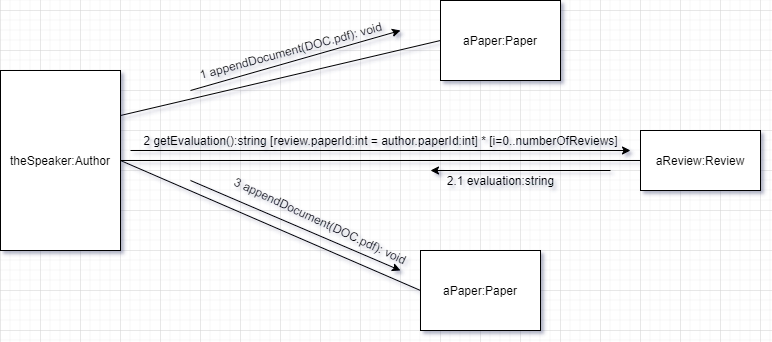

The diagram above was exported from draw.io. Its source (the exported page's mxGraphModel, read from the mxfile embedded in the PNG):
<mxGraphModel dx="1326" dy="816" grid="1" gridSize="10" guides="1" tooltips="1" connect="1" arrows="1" fold="1" page="1" pageScale="1" pageWidth="850" pageHeight="1100" math="0" shadow="0">
  <root>
    <mxCell id="0" />
    <mxCell id="1" parent="0" />
    <mxCell id="K6fNLLbabo5mXEIbpX7G-1" value="theSpeaker:Author" style="rounded=0;whiteSpace=wrap;html=1;" parent="1" vertex="1">
      <mxGeometry x="80" y="220" width="120" height="180" as="geometry" />
    </mxCell>
    <mxCell id="K6fNLLbabo5mXEIbpX7G-2" value="aReview:Review" style="rounded=0;whiteSpace=wrap;html=1;" parent="1" vertex="1">
      <mxGeometry x="720" y="280" width="120" height="60" as="geometry" />
    </mxCell>
    <mxCell id="K6fNLLbabo5mXEIbpX7G-3" value="" style="endArrow=none;html=1;entryX=0;entryY=0.5;entryDx=0;entryDy=0;exitX=1;exitY=0.5;exitDx=0;exitDy=0;" parent="1" source="K6fNLLbabo5mXEIbpX7G-1" target="K6fNLLbabo5mXEIbpX7G-2" edge="1">
      <mxGeometry width="50" height="50" relative="1" as="geometry">
        <mxPoint x="330" y="470" as="sourcePoint" />
        <mxPoint x="380" y="420" as="targetPoint" />
      </mxGeometry>
    </mxCell>
    <mxCell id="K6fNLLbabo5mXEIbpX7G-4" value="" style="endArrow=classic;html=1;" parent="1" edge="1">
      <mxGeometry width="50" height="50" relative="1" as="geometry">
        <mxPoint x="210" y="300" as="sourcePoint" />
        <mxPoint x="710" y="300" as="targetPoint" />
      </mxGeometry>
    </mxCell>
    <mxCell id="K6fNLLbabo5mXEIbpX7G-5" value="2 getEvaluation():string [review.paperId:int = author.paperId:int] * [i=0..numberOfReviews]" style="text;html=1;align=center;verticalAlign=middle;resizable=0;points=[];autosize=1;" parent="1" vertex="1">
      <mxGeometry x="215" y="280" width="490" height="20" as="geometry" />
    </mxCell>
    <mxCell id="K6fNLLbabo5mXEIbpX7G-6" value="" style="endArrow=classic;html=1;" parent="1" edge="1">
      <mxGeometry width="50" height="50" relative="1" as="geometry">
        <mxPoint x="690" y="320" as="sourcePoint" />
        <mxPoint x="510" y="320" as="targetPoint" />
      </mxGeometry>
    </mxCell>
    <mxCell id="K6fNLLbabo5mXEIbpX7G-7" value="2.1 evaluation:string" style="text;html=1;align=center;verticalAlign=middle;resizable=0;points=[];autosize=1;" parent="1" vertex="1">
      <mxGeometry x="520" y="320" width="120" height="20" as="geometry" />
    </mxCell>
    <mxCell id="K6fNLLbabo5mXEIbpX7G-8" value="aPaper:Paper" style="rounded=0;whiteSpace=wrap;html=1;" parent="1" vertex="1">
      <mxGeometry x="500" y="400" width="120" height="80" as="geometry" />
    </mxCell>
    <mxCell id="K6fNLLbabo5mXEIbpX7G-9" value="" style="endArrow=none;html=1;entryX=0;entryY=0.5;entryDx=0;entryDy=0;exitX=1;exitY=0.5;exitDx=0;exitDy=0;" parent="1" source="K6fNLLbabo5mXEIbpX7G-1" target="K6fNLLbabo5mXEIbpX7G-8" edge="1">
      <mxGeometry width="50" height="50" relative="1" as="geometry">
        <mxPoint x="280" y="450" as="sourcePoint" />
        <mxPoint x="330" y="400" as="targetPoint" />
      </mxGeometry>
    </mxCell>
    <mxCell id="K6fNLLbabo5mXEIbpX7G-10" value="" style="endArrow=classic;html=1;" parent="1" edge="1">
      <mxGeometry width="50" height="50" relative="1" as="geometry">
        <mxPoint x="270" y="330" as="sourcePoint" />
        <mxPoint x="480" y="420" as="targetPoint" />
      </mxGeometry>
    </mxCell>
    <mxCell id="K6fNLLbabo5mXEIbpX7G-11" value="3 appendDocument(DOC.pdf): void" style="text;html=1;align=center;verticalAlign=middle;resizable=0;points=[];autosize=1;rotation=25;" parent="1" vertex="1">
      <mxGeometry x="300" y="360" width="200" height="20" as="geometry" />
    </mxCell>
    <mxCell id="K6fNLLbabo5mXEIbpX7G-13" value="aPaper:Paper" style="rounded=0;whiteSpace=wrap;html=1;" parent="1" vertex="1">
      <mxGeometry x="520" y="150" width="120" height="80" as="geometry" />
    </mxCell>
    <mxCell id="K6fNLLbabo5mXEIbpX7G-14" value="" style="endArrow=none;html=1;entryX=0;entryY=0.5;entryDx=0;entryDy=0;exitX=1;exitY=0.25;exitDx=0;exitDy=0;" parent="1" source="K6fNLLbabo5mXEIbpX7G-1" target="K6fNLLbabo5mXEIbpX7G-13" edge="1">
      <mxGeometry width="50" height="50" relative="1" as="geometry">
        <mxPoint x="220" y="80" as="sourcePoint" />
        <mxPoint x="350" y="170" as="targetPoint" />
      </mxGeometry>
    </mxCell>
    <mxCell id="K6fNLLbabo5mXEIbpX7G-15" value="" style="endArrow=classic;html=1;" parent="1" edge="1">
      <mxGeometry width="50" height="50" relative="1" as="geometry">
        <mxPoint x="270" y="240" as="sourcePoint" />
        <mxPoint x="480" y="180" as="targetPoint" />
      </mxGeometry>
    </mxCell>
    <mxCell id="K6fNLLbabo5mXEIbpX7G-16" value="1 appendDocument(DOC.pdf): void" style="text;html=1;align=center;verticalAlign=middle;resizable=0;points=[];autosize=1;rotation=-15;" parent="1" vertex="1">
      <mxGeometry x="270" y="190" width="200" height="20" as="geometry" />
    </mxCell>
  </root>
</mxGraphModel>